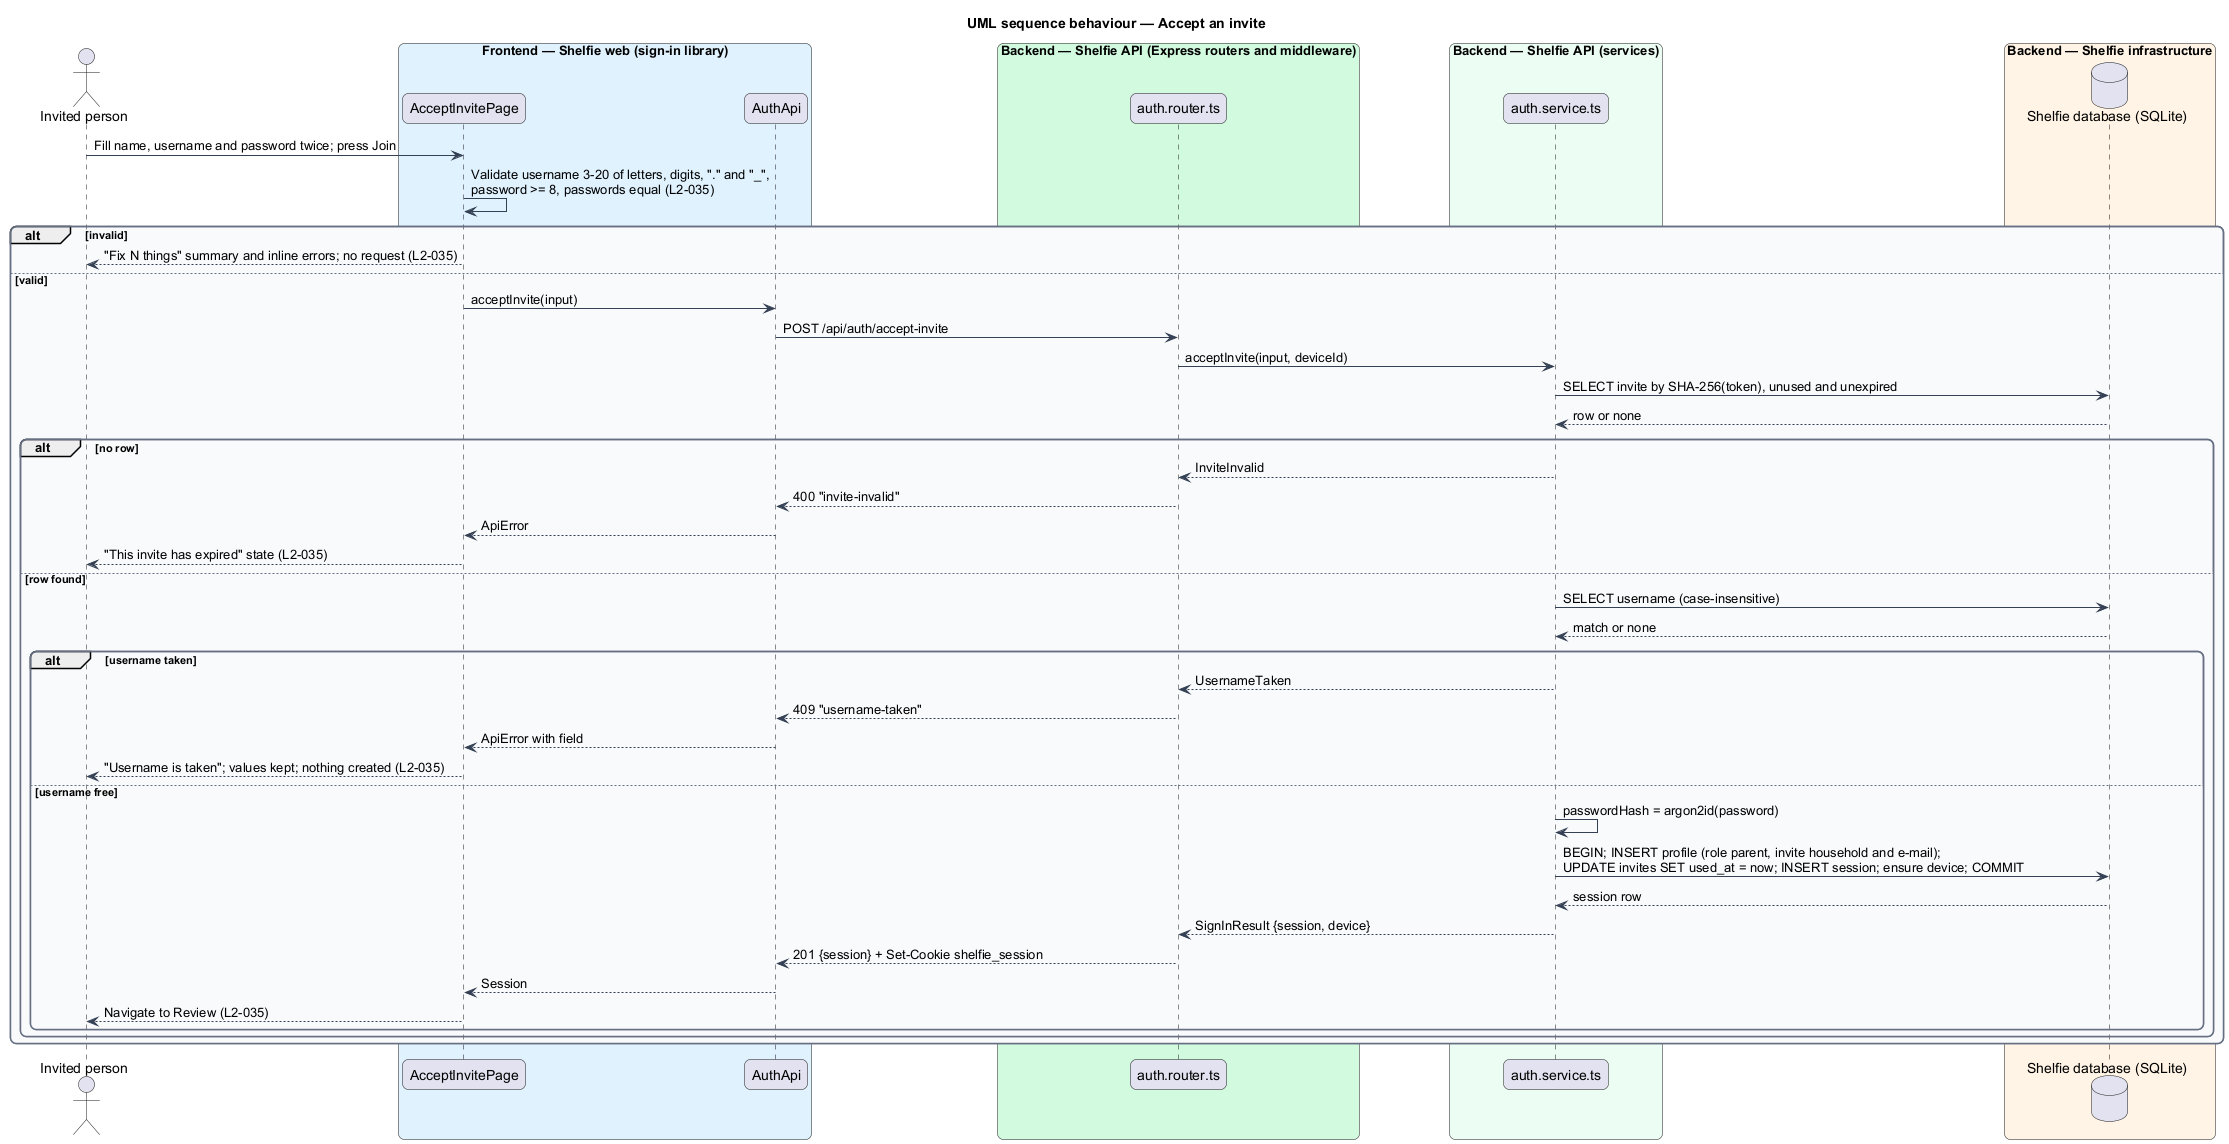

The diagram above was rendered by PlantUML. Its source (embedded in the PNG):
@startuml
title UML sequence behaviour — Accept an invite
skinparam backgroundColor #FFFFFF
skinparam shadowing false
skinparam roundcorner 12
skinparam defaultFontName Arial
skinparam ArrowColor #344054
skinparam rectangle {
  BorderColor #344054
  FontColor #101828
}
skinparam package {
  BorderColor #667085
  FontColor #101828
  BackgroundColor #F9FAFB
}
actor "Invited person" as invitee
box "Frontend — Shelfie web (sign-in library)" #E0F2FE
  participant "AcceptInvitePage" as page
  participant "AuthApi" as client
end box
box "Backend — Shelfie API (Express routers and middleware)" #D1FADF
  participant "auth.router.ts" as router
end box
box "Backend — Shelfie API (services)" #ECFDF3
  participant "auth.service.ts" as service
end box
box "Backend — Shelfie infrastructure" #FFF4E5
  database "Shelfie database (SQLite)" as db
end box

invitee -> page : Fill name, username and password twice; press Join
page -> page : Validate username 3-20 of letters, digits, "." and "_",\npassword >= 8, passwords equal (L2-035)
alt invalid
  page --> invitee : "Fix N things" summary and inline errors; no request (L2-035)
else valid
  page -> client : acceptInvite(input)
  client -> router : POST /api/auth/accept-invite
  router -> service : acceptInvite(input, deviceId)
  service -> db : SELECT invite by SHA-256(token), unused and unexpired
  db --> service : row or none
  alt no row
    service --> router : InviteInvalid
    router --> client : 400 "invite-invalid"
    client --> page : ApiError
    page --> invitee : "This invite has expired" state (L2-035)
  else row found
    service -> db : SELECT username (case-insensitive)
    db --> service : match or none
    alt username taken
      service --> router : UsernameTaken
      router --> client : 409 "username-taken"
      client --> page : ApiError with field
      page --> invitee : "Username is taken"; values kept; nothing created (L2-035)
    else username free
      service -> service : passwordHash = argon2id(password)
      service -> db : BEGIN; INSERT profile (role parent, invite household and e-mail);\nUPDATE invites SET used_at = now; INSERT session; ensure device; COMMIT
      db --> service : session row
      service --> router : SignInResult {session, device}
      router --> client : 201 {session} + Set-Cookie shelfie_session
      client --> page : Session
      page --> invitee : Navigate to Review (L2-035)
    end
  end
end
@enduml